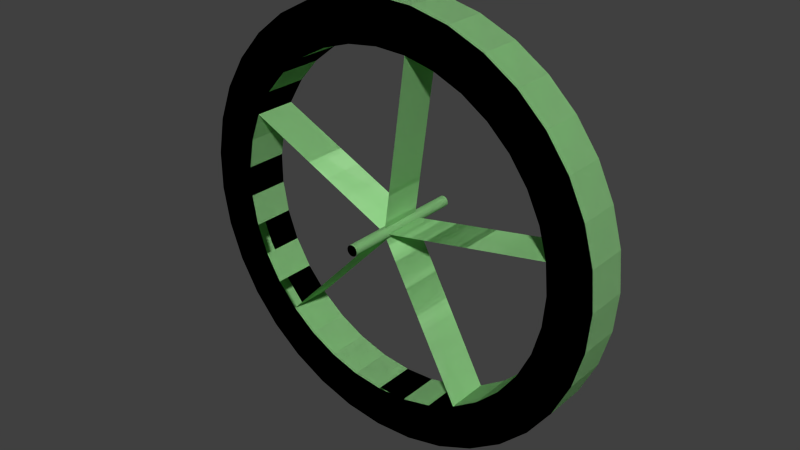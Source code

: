 # Source: ringwheel5.blend  (saved by Blender 2.63.0; exported with 4.5.12 LTS)
import bpy
from mathutils import Matrix  # noqa: F401  (used for matrix-valued properties, if any)

bpy.ops.wm.read_factory_settings(use_empty=True)
scene = bpy.context.scene
scene.name = 'Scene'

# ---- collections
col_collection_1 = bpy.data.collections.new('Collection 1'); scene.collection.children.link(col_collection_1)

# ---- materials (node trees are filled in below, after node groups)
mat_green_transp = bpy.data.materials.new('green_transp')
mat_green_transp.alpha_threshold = 0.0
mat_green_transp.use_transparent_shadow = False
mat_green_transp.diffuse_color = (0.395, 0.8, 0.3462, 1.0)
mat_green_transp.roughness = 0.5
mat_green_transp.line_color = (0.0, 0.0, 0.0, 1.0)

# ---- material node trees

# ---- world
world_world = bpy.data.worlds.new('World'); scene.world = world_world
world_world.color = (0.05088, 0.05088, 0.05088)
world_world.use_sun_shadow = False
world_world.sun_shadow_jitter_overblur = 0.0
world_world.cycles.sampling_method = 'MANUAL'
world_world.cycles.sample_map_resolution = 256

# ---- meshes
me_ringwheel5 = bpy.data.meshes.new('ringwheel5')
me_ringwheel5.from_pydata([(0.0, 2.0, 0.501), (0.0, -2.0, 0.501), (0.08937, 2.0, 0.493), (0.08937, -2.0, 0.493), (0.1759, 2.0, 0.4691), (0.1759, -2.0, 0.4691), (0.2567, 2.0, 0.4301), (0.2567, -2.0, 0.4301), (0.3293, 2.0, 0.3773), (0.3293, -2.0, 0.3773), (0.3913, 2.0, 0.3124), (0.3913, -2.0, 0.3124), (0.4407, 2.0, 0.2374), (0.4407, -2.0, 0.2374), (0.476, 2.0, 0.1548), (0.476, -2.0, 0.1548), (0.496, 2.0, 0.06725), (0.496, -2.0, 0.06725), (0.5, 2.0, -0.02248), (0.5, -2.0, -0.02248), (0.488, 2.0, -0.1115), (0.488, -2.0, -0.1115), (0.4602, 2.0, -0.1969), (0.4602, -2.0, -0.1969), (0.4177, 2.0, -0.276), (0.4177, -2.0, -0.276), (0.3618, 2.0, -0.3462), (0.3618, -2.0, -0.3462), (0.2942, 2.0, -0.4053), (0.2942, -2.0, -0.4053), (0.2172, 2.0, -0.4514), (0.2172, -2.0, -0.4514), (0.1332, 2.0, -0.483), (0.1332, -2.0, -0.483), (0.04486, 2.0, -0.499), (0.04486, -2.0, -0.499), (-0.04486, 2.0, -0.499), (-0.04486, -2.0, -0.499), (-0.1332, 2.0, -0.483), (-0.1332, -2.0, -0.483), (-0.2172, 2.0, -0.4514), (-0.2172, -2.0, -0.4514), (-0.2942, 2.0, -0.4053), (-0.2942, -2.0, -0.4053), (-0.3618, 2.0, -0.3462), (-0.3618, -2.0, -0.3462), (-0.4177, 2.0, -0.276), (-0.4177, -2.0, -0.276), (-0.4602, 2.0, -0.1969), (-0.4602, -2.0, -0.1969), (-0.488, 2.0, -0.1115), (-0.488, -2.0, -0.1115), (-0.5, 2.0, -0.02248), (-0.5, -2.0, -0.02248), (-0.496, 2.0, 0.06725), (-0.496, -2.0, 0.06725), (-0.476, 2.0, 0.1548), (-0.476, -2.0, 0.1548), (-0.4407, 2.0, 0.2374), (-0.4407, -2.0, 0.2374), (-0.3913, 2.0, 0.3124), (-0.3913, -2.0, 0.3124), (-0.3293, 2.0, 0.3773), (-0.3293, -2.0, 0.3773), (-0.2567, 2.0, 0.4301), (-0.2567, -2.0, 0.4301), (-0.1759, 2.0, 0.4691), (-0.1759, -2.0, 0.4691), (-0.08937, 2.0, 0.493), (-0.08937, -2.0, 0.493), (15.74, -2.0, 2.857), (19.68, -2.0, 3.571), (19.68, 2.0, 3.571), (15.74, 2.0, 2.857), (14.98, -2.0, 5.622), (18.72, -2.0, 7.027), (18.72, 2.0, 7.027), (14.98, 2.0, 5.622), (13.74, -2.0, 8.206), (17.17, -2.0, 10.26), (17.17, 2.0, 10.26), (13.74, 2.0, 8.206), (12.05, -2.0, 10.53), (15.06, -2.0, 13.16), (15.06, 2.0, 13.16), (12.05, 2.0, 10.53), (9.976, -2.0, 12.51), (12.47, -2.0, 15.64), (12.47, 2.0, 15.64), (9.976, 2.0, 12.51), (7.582, -2.0, 14.09), (9.477, -2.0, 17.61), (9.477, 2.0, 17.61), (7.582, 2.0, 14.09), (4.944, -2.0, 15.22), (6.18, -2.0, 19.02), (6.18, 2.0, 19.02), (4.944, 2.0, 15.22), (2.148, -2.0, 15.86), (2.685, -2.0, 19.82), (2.685, 2.0, 19.82), (2.148, 2.0, 15.86), (-0.7178, -2.0, 15.98), (-0.8973, -2.0, 19.98), (-0.8973, 2.0, 19.98), (-0.7178, 2.0, 15.98), (-3.56, -2.0, 15.6), (-4.45, -2.0, 19.5), (-4.45, 2.0, 19.5), (-3.56, 2.0, 15.6), (-6.288, -2.0, 14.71), (-7.86, -2.0, 18.39), (-7.861, 2.0, 18.39), (-6.288, 2.0, 14.71), (-8.814, -2.0, 13.35), (-11.02, -2.0, 16.69), (-11.02, 2.0, 16.69), (-8.814, 2.0, 13.35), (-11.06, -2.0, 11.56), (-13.82, -2.0, 14.46), (-13.82, 2.0, 14.46), (-11.06, 2.0, 11.56), (-12.94, -2.0, 9.405), (-16.18, -2.0, 11.76), (-16.18, 2.0, 11.76), (-12.94, 2.0, 9.405), (-14.42, -2.0, 6.942), (-18.02, -2.0, 8.678), (-18.02, 2.0, 8.678), (-14.42, 2.0, 6.942), (-15.42, -2.0, 4.257), (-19.28, -2.0, 5.321), (-19.28, 2.0, 5.321), (-15.42, 2.0, 4.257), (-15.94, -2.0, 1.434), (-19.92, -2.0, 1.793), (-19.92, 2.0, 1.793), (-15.94, 2.0, 1.434), (-15.94, -2.0, -1.434), (-19.92, -2.0, -1.793), (-19.92, 2.0, -1.793), (-15.94, 2.0, -1.434), (-15.42, -2.0, -4.257), (-19.28, -2.0, -5.321), (-19.28, 2.0, -5.321), (-15.42, 2.0, -4.257), (-14.42, -2.0, -6.942), (-18.02, -2.0, -8.678), (-18.02, 2.0, -8.678), (-14.42, 2.0, -6.942), (-12.94, -2.0, -9.405), (-16.18, -2.0, -11.76), (-16.18, 2.0, -11.76), (-12.94, 2.0, -9.405), (-11.06, -2.0, -11.56), (-13.82, -2.0, -14.46), (-13.82, 2.0, -14.46), (-11.06, 2.0, -11.56), (-8.814, -2.0, -13.35), (-11.02, -2.0, -16.69), (-11.02, 2.0, -16.69), (-8.814, 2.0, -13.35), (-6.288, -2.0, -14.71), (-7.86, -2.0, -18.39), (-7.86, 2.0, -18.39), (-6.288, 2.0, -14.71), (-3.56, -2.0, -15.6), (-4.45, -2.0, -19.5), (-4.45, 2.0, -19.5), (-3.56, 2.0, -15.6), (-0.7178, -2.0, -15.98), (-0.8973, -2.0, -19.98), (-0.8973, 2.0, -19.98), (-0.7178, 2.0, -15.98), (2.148, -2.0, -15.86), (2.685, -2.0, -19.82), (2.685, 2.0, -19.82), (2.148, 2.0, -15.86), (4.944, -2.0, -15.22), (6.18, -2.0, -19.02), (6.18, 2.0, -19.02), (4.944, 2.0, -15.22), (7.582, -2.0, -14.09), (9.477, -2.0, -17.61), (9.477, 2.0, -17.61), (7.582, 2.0, -14.09), (9.976, -2.0, -12.51), (12.47, -2.0, -15.64), (12.47, 2.0, -15.64), (9.976, 2.0, -12.51), (12.05, -2.0, -10.53), (15.06, -2.0, -13.16), (15.06, 2.0, -13.16), (12.05, 2.0, -10.53), (13.74, -2.0, -8.206), (17.17, -2.0, -10.26), (17.17, 2.0, -10.26), (13.74, 2.0, -8.206), (14.98, -2.0, -5.622), (18.72, -2.0, -7.027), (18.72, 2.0, -7.027), (14.98, 2.0, -5.622), (15.74, -2.0, -2.857), (19.68, -2.0, -3.571), (19.68, 2.0, -3.571), (15.74, 2.0, -2.857), (16.0, -2.0, -2.326e-06), (20.0, -2.0, -3.657e-06), (20.0, 2.0, 1.169e-06), (16.0, 2.0, -1.613e-06), (2.906e-07, 6.0, 0.501), (0.08937, 6.0, 0.493), (0.1759, 6.0, 0.4691), (0.2567, 6.0, 0.4301), (0.3293, 6.0, 0.3773), (0.3913, 6.0, 0.3124), (0.4407, 6.0, 0.2374), (0.476, 6.0, 0.1548), (0.496, 6.0, 0.06726), (0.5, 6.0, -0.02247), (0.488, 6.0, -0.1115), (0.4602, 6.0, -0.1969), (0.4177, 6.0, -0.276), (0.3618, 6.0, -0.3462), (0.2942, 6.0, -0.4053), (0.2172, 6.0, -0.4514), (0.1332, 6.0, -0.4829), (0.04487, 6.0, -0.499), (-0.04486, 6.0, -0.499), (-0.1332, 6.0, -0.4829), (-0.2172, 6.0, -0.4514), (-0.2942, 6.0, -0.4053), (-0.3618, 6.0, -0.3462), (-0.4177, 6.0, -0.276), (-0.4602, 6.0, -0.1969), (-0.488, 6.0, -0.1115), (-0.5, 6.0, -0.02247), (-0.496, 6.0, 0.06726), (-0.476, 6.0, 0.1548), (-0.4407, 6.0, 0.2374), (-0.3913, 6.0, 0.3124), (-0.3293, 6.0, 0.3773), (-0.2567, 6.0, 0.4301), (-0.1759, 6.0, 0.4691), (-0.08937, 6.0, 0.493), (4.247e-07, -6.0, 0.501), (0.08937, -6.0, 0.493), (0.1759, -6.0, 0.4691), (0.2567, -6.0, 0.4301), (0.3293, -6.0, 0.3773), (0.3913, -6.0, 0.3124), (0.4407, -6.0, 0.2374), (0.476, -6.0, 0.1548), (0.496, -6.0, 0.06725), (0.5, -6.0, -0.02248), (0.488, -6.0, -0.1115), (0.4602, -6.0, -0.1969), (0.4177, -6.0, -0.276), (0.3618, -6.0, -0.3462), (0.2942, -6.0, -0.4053), (0.2172, -6.0, -0.4514), (0.1332, -6.0, -0.483), (0.04487, -6.0, -0.499), (-0.04486, -6.0, -0.499), (-0.1332, -6.0, -0.483), (-0.2172, -6.0, -0.4514), (-0.2942, -6.0, -0.4053), (-0.3618, -6.0, -0.3462), (-0.4177, -6.0, -0.276), (-0.4602, -6.0, -0.1969), (-0.488, -6.0, -0.1115), (-0.5, -6.0, -0.02248), (-0.496, -6.0, 0.06725), (-0.476, -6.0, 0.1548), (-0.4407, -6.0, 0.2374), (-0.3913, -6.0, 0.3124), (-0.3293, -6.0, 0.3773), (-0.2567, -6.0, 0.4301), (-0.1759, -6.0, 0.4691), (-0.08937, -6.0, 0.493), (0.0, 2.0, 0.501), (0.0, -2.0, 0.501), (0.08937, 2.0, 0.493), (0.08937, -2.0, 0.493), (0.1759, 2.0, 0.4691), (0.1759, -2.0, 0.4691), (0.2567, 2.0, 0.4301), (0.2567, -2.0, 0.4301), (0.3293, 2.0, 0.3773), (0.3293, -2.0, 0.3773), (0.3913, 2.0, 0.3124), (0.3913, -2.0, 0.3124), (0.4407, 2.0, 0.2374), (0.4407, -2.0, 0.2374), (0.476, 2.0, 0.1548), (0.476, -2.0, 0.1548), (0.496, 2.0, 0.06725), (0.496, -2.0, 0.06725), (0.5, 2.0, -0.02248), (0.5, -2.0, -0.02248), (0.488, 2.0, -0.1115), (0.488, -2.0, -0.1115), (0.4602, 2.0, -0.1969), (0.4602, -2.0, -0.1969), (0.4177, 2.0, -0.276), (0.4177, -2.0, -0.276), (0.3618, 2.0, -0.3462), (0.3618, -2.0, -0.3462), (0.2942, 2.0, -0.4053), (0.2942, -2.0, -0.4053), (0.2172, 2.0, -0.4514), (0.2172, -2.0, -0.4514), (0.1332, 2.0, -0.483), (0.1332, -2.0, -0.483), (0.04486, 2.0, -0.499), (0.04486, -2.0, -0.499), (-0.04486, 2.0, -0.499), (-0.04486, -2.0, -0.499), (-0.1332, 2.0, -0.483), (-0.1332, -2.0, -0.483), (-0.2172, 2.0, -0.4514), (-0.2172, -2.0, -0.4514), (-0.2942, 2.0, -0.4053), (-0.2942, -2.0, -0.4053), (-0.3618, 2.0, -0.3462), (-0.3618, -2.0, -0.3462), (-0.4177, 2.0, -0.276), (-0.4177, -2.0, -0.276), (-0.4602, 2.0, -0.1969), (-0.4602, -2.0, -0.1969), (-0.488, 2.0, -0.1115), (-0.488, -2.0, -0.1115), (-0.5, 2.0, -0.02248), (-0.5, -2.0, -0.02248), (-0.496, 2.0, 0.06725), (-0.496, -2.0, 0.06725), (-0.476, 2.0, 0.1548), (-0.476, -2.0, 0.1548), (-0.4407, 2.0, 0.2374), (-0.4407, -2.0, 0.2374), (-0.3913, 2.0, 0.3124), (-0.3913, -2.0, 0.3124), (-0.3293, 2.0, 0.3773), (-0.3293, -2.0, 0.3773), (-0.2567, 2.0, 0.4301), (-0.2567, -2.0, 0.4301), (-0.1759, 2.0, 0.4691), (-0.1759, -2.0, 0.4691), (-0.08937, 2.0, 0.493), (-0.08937, -2.0, 0.493), (15.74, -2.0, 2.857), (19.68, -2.0, 3.571), (19.68, 2.0, 3.571), (15.74, 2.0, 2.857), (14.98, -2.0, 5.622), (18.72, -2.0, 7.027), (18.72, 2.0, 7.027), (14.98, 2.0, 5.622), (13.74, -2.0, 8.206), (17.17, -2.0, 10.26), (17.17, 2.0, 10.26), (13.74, 2.0, 8.206), (12.05, -2.0, 10.53), (15.06, -2.0, 13.16), (15.06, 2.0, 13.16), (12.05, 2.0, 10.53), (9.976, -2.0, 12.51), (12.47, -2.0, 15.64), (12.47, 2.0, 15.64), (9.976, 2.0, 12.51), (7.582, -2.0, 14.09), (9.477, -2.0, 17.61), (9.477, 2.0, 17.61), (7.582, 2.0, 14.09), (4.944, -2.0, 15.22), (6.18, -2.0, 19.02), (6.18, 2.0, 19.02), (4.944, 2.0, 15.22), (2.148, -2.0, 15.86), (2.685, -2.0, 19.82), (2.685, 2.0, 19.82), (2.148, 2.0, 15.86), (-0.7178, -2.0, 15.98), (-0.8973, -2.0, 19.98), (-0.8973, 2.0, 19.98), (-0.7178, 2.0, 15.98), (-3.56, -2.0, 15.6), (-4.45, -2.0, 19.5), (-4.45, 2.0, 19.5), (-3.56, 2.0, 15.6), (-6.288, -2.0, 14.71), (-7.86, -2.0, 18.39), (-7.861, 2.0, 18.39), (-6.288, 2.0, 14.71), (-8.814, -2.0, 13.35), (-11.02, -2.0, 16.69), (-11.02, 2.0, 16.69), (-8.814, 2.0, 13.35), (-11.06, -2.0, 11.56), (-13.82, -2.0, 14.46), (-13.82, 2.0, 14.46), (-11.06, 2.0, 11.56), (-12.94, -2.0, 9.405), (-16.18, -2.0, 11.76), (-16.18, 2.0, 11.76), (-12.94, 2.0, 9.405), (-14.42, -2.0, 6.942), (-18.02, -2.0, 8.678), (-18.02, 2.0, 8.678), (-14.42, 2.0, 6.942), (-15.42, -2.0, 4.257), (-19.28, -2.0, 5.321), (-19.28, 2.0, 5.321), (-15.42, 2.0, 4.257), (-15.94, -2.0, 1.434), (-19.92, -2.0, 1.793), (-19.92, 2.0, 1.793), (-15.94, 2.0, 1.434), (-15.94, -2.0, -1.434), (-19.92, -2.0, -1.793), (-19.92, 2.0, -1.793), (-15.94, 2.0, -1.434), (-15.42, -2.0, -4.257), (-19.28, -2.0, -5.321), (-19.28, 2.0, -5.321), (-15.42, 2.0, -4.257), (-14.42, -2.0, -6.942), (-18.02, -2.0, -8.678), (-18.02, 2.0, -8.678), (-14.42, 2.0, -6.942), (-12.94, -2.0, -9.405), (-16.18, -2.0, -11.76), (-16.18, 2.0, -11.76), (-12.94, 2.0, -9.405), (-11.06, -2.0, -11.56), (-13.82, -2.0, -14.46), (-13.82, 2.0, -14.46), (-11.06, 2.0, -11.56), (-8.814, -2.0, -13.35), (-11.02, -2.0, -16.69), (-11.02, 2.0, -16.69), (-8.814, 2.0, -13.35), (-6.288, -2.0, -14.71), (-7.86, -2.0, -18.39), (-7.86, 2.0, -18.39), (-6.288, 2.0, -14.71), (-3.56, -2.0, -15.6), (-4.45, -2.0, -19.5), (-4.45, 2.0, -19.5), (-3.56, 2.0, -15.6), (-0.7178, -2.0, -15.98), (-0.8973, -2.0, -19.98), (-0.8973, 2.0, -19.98), (-0.7178, 2.0, -15.98), (2.148, -2.0, -15.86), (2.685, -2.0, -19.82), (2.685, 2.0, -19.82), (2.148, 2.0, -15.86), (4.944, -2.0, -15.22), (6.18, -2.0, -19.02), (6.18, 2.0, -19.02), (4.944, 2.0, -15.22), (7.582, -2.0, -14.09), (9.477, -2.0, -17.61), (9.477, 2.0, -17.61), (7.582, 2.0, -14.09), (9.976, -2.0, -12.51), (12.47, -2.0, -15.64), (12.47, 2.0, -15.64), (9.976, 2.0, -12.51), (12.05, -2.0, -10.53), (15.06, -2.0, -13.16), (15.06, 2.0, -13.16), (12.05, 2.0, -10.53), (13.74, -2.0, -8.206), (17.17, -2.0, -10.26), (17.17, 2.0, -10.26), (13.74, 2.0, -8.206), (14.98, -2.0, -5.622), (18.72, -2.0, -7.027), (18.72, 2.0, -7.027), (14.98, 2.0, -5.622), (15.74, -2.0, -2.857), (19.68, -2.0, -3.571), (19.68, 2.0, -3.571), (15.74, 2.0, -2.857), (16.0, -2.0, -2.326e-06), (20.0, -2.0, -3.657e-06), (20.0, 2.0, 1.169e-06), (16.0, 2.0, -1.613e-06), (2.906e-07, 6.0, 0.501), (0.08937, 6.0, 0.493), (0.1759, 6.0, 0.4691), (0.2567, 6.0, 0.4301), (0.3293, 6.0, 0.3773), (0.3913, 6.0, 0.3124), (0.4407, 6.0, 0.2374), (0.476, 6.0, 0.1548), (0.496, 6.0, 0.06726), (0.5, 6.0, -0.02247), (0.488, 6.0, -0.1115), (0.4602, 6.0, -0.1969), (0.4177, 6.0, -0.276), (0.3618, 6.0, -0.3462), (0.2942, 6.0, -0.4053), (0.2172, 6.0, -0.4514), (0.1332, 6.0, -0.4829), (0.04487, 6.0, -0.499), (-0.04486, 6.0, -0.499), (-0.1332, 6.0, -0.4829), (-0.2172, 6.0, -0.4514), (-0.2942, 6.0, -0.4053), (-0.3618, 6.0, -0.3462), (-0.4177, 6.0, -0.276), (-0.4602, 6.0, -0.1969), (-0.488, 6.0, -0.1115), (-0.5, 6.0, -0.02247), (-0.496, 6.0, 0.06726), (-0.476, 6.0, 0.1548), (-0.4407, 6.0, 0.2374), (-0.3913, 6.0, 0.3124), (-0.3293, 6.0, 0.3773), (-0.2567, 6.0, 0.4301), (-0.1759, 6.0, 0.4691), (-0.08937, 6.0, 0.493), (4.247e-07, -6.0, 0.501), (0.08937, -6.0, 0.493), (0.1759, -6.0, 0.4691), (0.2567, -6.0, 0.4301), (0.3293, -6.0, 0.3773), (0.3913, -6.0, 0.3124), (0.4407, -6.0, 0.2374), (0.476, -6.0, 0.1548), (0.496, -6.0, 0.06725), (0.5, -6.0, -0.02248), (0.488, -6.0, -0.1115), (0.4602, -6.0, -0.1969), (0.4177, -6.0, -0.276), (0.3618, -6.0, -0.3462), (0.2942, -6.0, -0.4053), (0.2172, -6.0, -0.4514), (0.1332, -6.0, -0.483), (0.04487, -6.0, -0.499), (-0.04486, -6.0, -0.499), (-0.1332, -6.0, -0.483), (-0.2172, -6.0, -0.4514), (-0.2942, -6.0, -0.4053), (-0.3618, -6.0, -0.3462), (-0.4177, -6.0, -0.276), (-0.4602, -6.0, -0.1969), (-0.488, -6.0, -0.1115), (-0.5, -6.0, -0.02248), (-0.496, -6.0, 0.06725), (-0.476, -6.0, 0.1548), (-0.4407, -6.0, 0.2374), (-0.3913, -6.0, 0.3124), (-0.3293, -6.0, 0.3773), (-0.2567, -6.0, 0.4301), (-0.1759, -6.0, 0.4691), (-0.08937, -6.0, 0.493)], [], [(0, 1, 3, 2), (2, 3, 5, 4), (4, 5, 7, 6), (6, 7, 9, 8), (8, 9, 11, 10), (10, 11, 13, 12), (12, 13, 15, 14), (14, 15, 17, 16), (16, 17, 19, 18), (18, 19, 21, 20), (20, 21, 23, 22), (22, 23, 25, 24), (24, 25, 27, 26), (26, 27, 29, 28), (28, 29, 31, 30), (30, 31, 33, 32), (32, 33, 35, 34), (34, 35, 37, 36), (36, 37, 39, 38), (38, 39, 41, 40), (40, 41, 43, 42), (42, 43, 45, 44), (44, 45, 47, 46), (46, 47, 49, 48), (48, 49, 51, 50), (50, 51, 53, 52), (52, 53, 55, 54), (54, 55, 57, 56), (56, 57, 59, 58), (58, 59, 61, 60), (60, 61, 63, 62), (62, 63, 65, 64), (64, 65, 67, 66), (5, 3, 246, 247), (68, 69, 1, 0), (66, 67, 69, 68), (46, 48, 234, 233), (70, 73, 77, 74), (71, 72, 76, 75), (72, 73, 77, 76), (70, 71, 75, 74), (74, 77, 81, 78), (74, 75, 79, 78), (75, 76, 80, 79), (76, 77, 81, 80), (78, 81, 85, 82), (78, 79, 83, 82), (79, 80, 84, 83), (80, 81, 85, 84), (82, 85, 89, 86), (84, 85, 89, 88), (82, 83, 87, 86), (83, 84, 88, 87), (86, 87, 91, 90), (87, 88, 92, 91), (88, 89, 93, 92), (90, 93, 97, 94), (91, 92, 96, 95), (92, 93, 97, 96), (90, 91, 95, 94), (94, 95, 99, 98), (95, 96, 100, 99), (96, 97, 101, 100), (98, 101, 105, 102), (98, 99, 103, 102), (99, 100, 104, 103), (100, 101, 105, 104), (102, 105, 109, 106), (104, 105, 109, 108), (102, 103, 107, 106), (103, 104, 108, 107), (106, 109, 113, 110), (106, 107, 111, 110), (107, 108, 112, 111), (108, 109, 113, 112), (110, 113, 117, 114), (111, 112, 116, 115), (112, 113, 117, 116), (110, 111, 115, 114), (114, 115, 119, 118), (115, 116, 120, 119), (116, 117, 121, 120), (118, 121, 125, 122), (118, 119, 123, 122), (119, 120, 124, 123), (120, 121, 125, 124), (124, 125, 129, 128), (122, 123, 127, 126), (123, 124, 128, 127), (126, 129, 133, 130), (126, 127, 131, 130), (127, 128, 132, 131), (128, 129, 133, 132), (130, 133, 137, 134), (131, 132, 136, 135), (132, 133, 137, 136), (130, 131, 135, 134), (134, 137, 141, 138), (134, 135, 139, 138), (135, 136, 140, 139), (136, 137, 141, 140), (138, 141, 145, 142), (138, 139, 143, 142), (139, 140, 144, 143), (140, 141, 145, 144), (144, 145, 149, 148), (142, 143, 147, 146), (143, 144, 148, 147), (146, 149, 153, 150), (146, 147, 151, 150), (147, 148, 152, 151), (148, 149, 153, 152), (151, 152, 156, 155), (152, 153, 157, 156), (150, 151, 155, 154), (154, 157, 161, 158), (154, 155, 159, 158), (155, 156, 160, 159), (156, 157, 161, 160), (158, 161, 165, 162), (158, 159, 163, 162), (159, 160, 164, 163), (160, 161, 165, 164), (162, 165, 169, 166), (164, 165, 169, 168), (162, 163, 167, 166), (163, 164, 168, 167), (166, 169, 173, 170), (166, 167, 171, 170), (167, 168, 172, 171), (168, 169, 173, 172), (171, 172, 176, 175), (172, 173, 177, 176), (170, 171, 175, 174), (174, 177, 181, 178), (174, 175, 179, 178), (175, 176, 180, 179), (176, 177, 181, 180), (178, 179, 183, 182), (179, 180, 184, 183), (180, 181, 185, 184), (182, 185, 189, 186), (184, 185, 189, 188), (182, 183, 187, 186), (183, 184, 188, 187), (186, 189, 193, 190), (186, 187, 191, 190), (187, 188, 192, 191), (188, 189, 193, 192), (190, 193, 197, 194), (191, 192, 196, 195), (192, 193, 197, 196), (190, 191, 195, 194), (194, 197, 201, 198), (194, 195, 199, 198), (195, 196, 200, 199), (196, 197, 201, 200), (198, 199, 203, 202), (199, 200, 204, 203), (200, 201, 205, 204), (202, 205, 209, 206), (204, 205, 209, 208), (202, 203, 207, 206), (203, 204, 208, 207), (3, 2, 101, 98), (16, 73, 70, 17), (30, 185, 182, 31), (45, 44, 157, 154), (126, 129, 58, 59), (210, 211, 212, 213, 214, 215, 216, 217, 218, 219, 220, 221, 222, 223, 224, 225, 226, 227, 228, 229, 230, 231, 232, 233, 234, 235, 236, 237, 238, 239, 240, 241, 242, 243, 244), (48, 50, 235, 234), (50, 52, 236, 235), (52, 54, 237, 236), (54, 56, 238, 237), (56, 58, 239, 238), (58, 60, 240, 239), (60, 62, 241, 240), (62, 64, 242, 241), (64, 66, 243, 242), (66, 68, 244, 243), (68, 0, 210, 244), (0, 2, 211, 210), (2, 4, 212, 211), (4, 6, 213, 212), (6, 8, 214, 213), (8, 10, 215, 214), (10, 12, 216, 215), (12, 14, 217, 216), (14, 16, 218, 217), (16, 18, 219, 218), (18, 20, 220, 219), (20, 22, 221, 220), (22, 24, 222, 221), (24, 26, 223, 222), (26, 28, 224, 223), (28, 30, 225, 224), (30, 32, 226, 225), (32, 34, 227, 226), (34, 36, 228, 227), (36, 38, 229, 228), (38, 40, 230, 229), (40, 42, 231, 230), (42, 44, 232, 231), (44, 46, 233, 232), (246, 245, 279, 278, 277, 276, 275, 274, 273, 272, 271, 270, 269, 268, 267, 266, 265, 264, 263, 262, 261, 260, 259, 258, 257, 256, 255, 254, 253, 252, 251, 250, 249, 248, 247), (7, 5, 247, 248), (9, 7, 248, 249), (11, 9, 249, 250), (13, 11, 250, 251), (15, 13, 251, 252), (17, 15, 252, 253), (19, 17, 253, 254), (21, 19, 254, 255), (23, 21, 255, 256), (25, 23, 256, 257), (27, 25, 257, 258), (29, 27, 258, 259), (31, 29, 259, 260), (33, 31, 260, 261), (35, 33, 261, 262), (37, 35, 262, 263), (39, 37, 263, 264), (41, 39, 264, 265), (43, 41, 265, 266), (45, 43, 266, 267), (47, 45, 267, 268), (49, 47, 268, 269), (51, 49, 269, 270), (53, 51, 270, 271), (55, 53, 271, 272), (57, 55, 272, 273), (59, 57, 273, 274), (61, 59, 274, 275), (63, 61, 275, 276), (65, 63, 276, 277), (67, 65, 277, 278), (69, 67, 278, 279), (1, 69, 279, 245), (3, 1, 245, 246), (206, 207, 71, 70), (207, 208, 72, 71), (208, 209, 73, 72), (280, 282, 283, 281), (282, 284, 285, 283), (284, 286, 287, 285), (286, 288, 289, 287), (288, 290, 291, 289), (290, 292, 293, 291), (292, 294, 295, 293), (294, 296, 297, 295), (296, 298, 299, 297), (298, 300, 301, 299), (300, 302, 303, 301), (302, 304, 305, 303), (304, 306, 307, 305), (306, 308, 309, 307), (308, 310, 311, 309), (310, 312, 313, 311), (312, 314, 315, 313), (314, 316, 317, 315), (316, 318, 319, 317), (318, 320, 321, 319), (320, 322, 323, 321), (322, 324, 325, 323), (324, 326, 327, 325), (326, 328, 329, 327), (328, 330, 331, 329), (330, 332, 333, 331), (332, 334, 335, 333), (334, 336, 337, 335), (336, 338, 339, 337), (338, 340, 341, 339), (340, 342, 343, 341), (342, 344, 345, 343), (344, 346, 347, 345), (285, 527, 526, 283), (348, 280, 281, 349), (346, 348, 349, 347), (326, 513, 514, 328), (350, 354, 357, 353), (351, 355, 356, 352), (352, 356, 357, 353), (350, 354, 355, 351), (354, 358, 361, 357), (354, 358, 359, 355), (355, 359, 360, 356), (356, 360, 361, 357), (358, 362, 365, 361), (358, 362, 363, 359), (359, 363, 364, 360), (360, 364, 365, 361), (362, 366, 369, 365), (364, 368, 369, 365), (362, 366, 367, 363), (363, 367, 368, 364), (366, 370, 371, 367), (367, 371, 372, 368), (368, 372, 373, 369), (370, 374, 377, 373), (371, 375, 376, 372), (372, 376, 377, 373), (370, 374, 375, 371), (374, 378, 379, 375), (375, 379, 380, 376), (376, 380, 381, 377), (378, 382, 385, 381), (378, 382, 383, 379), (379, 383, 384, 380), (380, 384, 385, 381), (382, 386, 389, 385), (384, 388, 389, 385), (382, 386, 387, 383), (383, 387, 388, 384), (386, 390, 393, 389), (386, 390, 391, 387), (387, 391, 392, 388), (388, 392, 393, 389), (390, 394, 397, 393), (391, 395, 396, 392), (392, 396, 397, 393), (390, 394, 395, 391), (394, 398, 399, 395), (395, 399, 400, 396), (396, 400, 401, 397), (398, 402, 405, 401), (398, 402, 403, 399), (399, 403, 404, 400), (400, 404, 405, 401), (404, 408, 409, 405), (402, 406, 407, 403), (403, 407, 408, 404), (406, 410, 413, 409), (406, 410, 411, 407), (407, 411, 412, 408), (408, 412, 413, 409), (410, 414, 417, 413), (411, 415, 416, 412), (412, 416, 417, 413), (410, 414, 415, 411), (414, 418, 421, 417), (414, 418, 419, 415), (415, 419, 420, 416), (416, 420, 421, 417), (418, 422, 425, 421), (418, 422, 423, 419), (419, 423, 424, 420), (420, 424, 425, 421), (424, 428, 429, 425), (422, 426, 427, 423), (423, 427, 428, 424), (426, 430, 433, 429), (426, 430, 431, 427), (427, 431, 432, 428), (428, 432, 433, 429), (431, 435, 436, 432), (432, 436, 437, 433), (430, 434, 435, 431), (434, 438, 441, 437), (434, 438, 439, 435), (435, 439, 440, 436), (436, 440, 441, 437), (438, 442, 445, 441), (438, 442, 443, 439), (439, 443, 444, 440), (440, 444, 445, 441), (442, 446, 449, 445), (444, 448, 449, 445), (442, 446, 447, 443), (443, 447, 448, 444), (446, 450, 453, 449), (446, 450, 451, 447), (447, 451, 452, 448), (448, 452, 453, 449), (451, 455, 456, 452), (452, 456, 457, 453), (450, 454, 455, 451), (454, 458, 461, 457), (454, 458, 459, 455), (455, 459, 460, 456), (456, 460, 461, 457), (458, 462, 463, 459), (459, 463, 464, 460), (460, 464, 465, 461), (462, 466, 469, 465), (464, 468, 469, 465), (462, 466, 467, 463), (463, 467, 468, 464), (466, 470, 473, 469), (466, 470, 471, 467), (467, 471, 472, 468), (468, 472, 473, 469), (470, 474, 477, 473), (471, 475, 476, 472), (472, 476, 477, 473), (470, 474, 475, 471), (474, 478, 481, 477), (474, 478, 479, 475), (475, 479, 480, 476), (476, 480, 481, 477), (478, 482, 483, 479), (479, 483, 484, 480), (480, 484, 485, 481), (482, 486, 489, 485), (484, 488, 489, 485), (482, 486, 487, 483), (483, 487, 488, 484), (283, 378, 381, 282), (296, 297, 350, 353), (310, 311, 462, 465), (325, 434, 437, 324), (406, 339, 338, 409), (490, 524, 523, 522, 521, 520, 519, 518, 517, 516, 515, 514, 513, 512, 511, 510, 509, 508, 507, 506, 505, 504, 503, 502, 501, 500, 499, 498, 497, 496, 495, 494, 493, 492, 491), (328, 514, 515, 330), (330, 515, 516, 332), (332, 516, 517, 334), (334, 517, 518, 336), (336, 518, 519, 338), (338, 519, 520, 340), (340, 520, 521, 342), (342, 521, 522, 344), (344, 522, 523, 346), (346, 523, 524, 348), (348, 524, 490, 280), (280, 490, 491, 282), (282, 491, 492, 284), (284, 492, 493, 286), (286, 493, 494, 288), (288, 494, 495, 290), (290, 495, 496, 292), (292, 496, 497, 294), (294, 497, 498, 296), (296, 498, 499, 298), (298, 499, 500, 300), (300, 500, 501, 302), (302, 501, 502, 304), (304, 502, 503, 306), (306, 503, 504, 308), (308, 504, 505, 310), (310, 505, 506, 312), (312, 506, 507, 314), (314, 507, 508, 316), (316, 508, 509, 318), (318, 509, 510, 320), (320, 510, 511, 322), (322, 511, 512, 324), (324, 512, 513, 326), (526, 527, 528, 529, 530, 531, 532, 533, 534, 535, 536, 537, 538, 539, 540, 541, 542, 543, 544, 545, 546, 547, 548, 549, 550, 551, 552, 553, 554, 555, 556, 557, 558, 559, 525), (287, 528, 527, 285), (289, 529, 528, 287), (291, 530, 529, 289), (293, 531, 530, 291), (295, 532, 531, 293), (297, 533, 532, 295), (299, 534, 533, 297), (301, 535, 534, 299), (303, 536, 535, 301), (305, 537, 536, 303), (307, 538, 537, 305), (309, 539, 538, 307), (311, 540, 539, 309), (313, 541, 540, 311), (315, 542, 541, 313), (317, 543, 542, 315), (319, 544, 543, 317), (321, 545, 544, 319), (323, 546, 545, 321), (325, 547, 546, 323), (327, 548, 547, 325), (329, 549, 548, 327), (331, 550, 549, 329), (333, 551, 550, 331), (335, 552, 551, 333), (337, 553, 552, 335), (339, 554, 553, 337), (341, 555, 554, 339), (343, 556, 555, 341), (345, 557, 556, 343), (347, 558, 557, 345), (349, 559, 558, 347), (281, 525, 559, 349), (283, 526, 525, 281), (486, 350, 351, 487), (487, 351, 352, 488), (488, 352, 353, 489)])
me_ringwheel5.materials.append(mat_green_transp)
me_ringwheel5.use_remesh_preserve_volume = False
me_ringwheel5.use_remesh_preserve_attributes = False
me_ringwheel5.use_mirror_vertex_groups = False
me_ringwheel5.update()

# ---- objects
ob_ringwheel5 = bpy.data.objects.new('ringwheel5', me_ringwheel5)

# ---- transforms, parenting, visibility, modifiers, constraints
ob_ringwheel5.location = (0.0, 0.0, 0.0)
ob_ringwheel5.rotation_mode = 'QUATERNION'
ob_ringwheel5.rotation_quaternion = (1.0, 0.0, 0.0, 0.0)
ob_ringwheel5.lock_rotation = (False, False, True)
ob_ringwheel5.lineart.crease_threshold = 0.0

# ---- collection membership
col_collection_1.objects.link(ob_ringwheel5)

# ---- scene / render settings (as saved in the file)
scene.frame_start = 1; scene.frame_end = 250; scene.frame_set(1)
scene.render.engine = 'BLENDER_EEVEE_NEXT'
scene.render.image_settings.color_mode = 'RGB'
scene.render.image_settings.compression = 90
scene.render.resolution_percentage = 50
scene.render.dither_intensity = 0.0
scene.render.bake_margin = 2
scene.render.bake_bias = 0.0
scene.cycles.use_denoising = False
scene.cycles.samples = 10
scene.cycles.sampling_pattern = 'TABULATED_SOBOL'
scene.cycles.light_sampling_threshold = 0.0
scene.cycles.use_adaptive_sampling = False
scene.cycles.use_light_tree = False
scene.cycles.blur_glossy = 0.0
scene.cycles.volume_bounces = 1
scene.cycles.pixel_filter_type = 'GAUSSIAN'
scene.cycles.sample_clamp_indirect = 0.0
scene.view_settings.view_transform = 'Standard'
bpy.context.view_layer.update()

# ---- added for rendering (the .blend has no active camera and no usable light): camera, sun
cam_auto = bpy.data.cameras.new('AutoCamera')
cam_auto.lens = 50.0
cam_auto.sensor_width = 36.0
cam_auto.clip_end = 1000.0
ob_auto_camera = bpy.data.objects.new('AutoCamera', cam_auto)
scene.collection.objects.link(ob_auto_camera)
ob_auto_camera.location = (53.4662, -64.1112, 42.7408)
ob_auto_camera.rotation_euler = (1.09748, -7.21219e-08, 0.694738)
scene.camera = ob_auto_camera
light_auto_sun = bpy.data.lights.new('AutoSun', 'SUN')
light_auto_sun.energy = 3.0
light_auto_sun.angle = 0.0523599
ob_auto_sun = bpy.data.objects.new('AutoSun', light_auto_sun)
scene.collection.objects.link(ob_auto_sun)
ob_auto_sun.rotation_euler = (0.872665, 0.174533, 0.523599)
bpy.context.view_layer.update()

